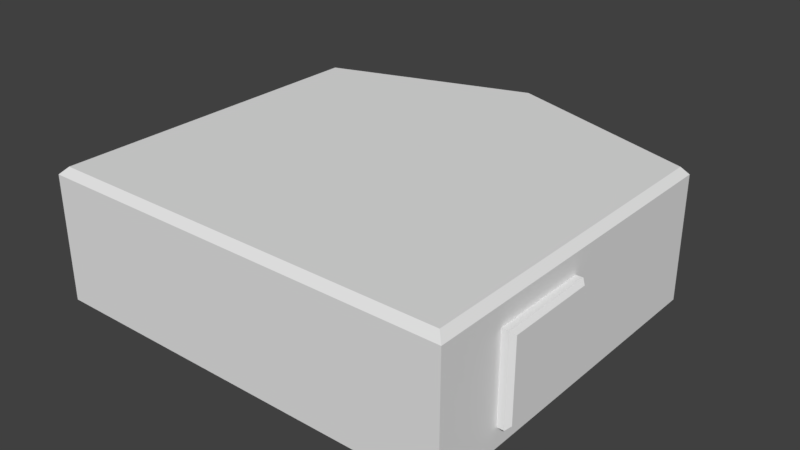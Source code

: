 # Source: BugBody.blend  (saved by Blender 2.79.0; exported with 4.5.12 LTS)
import bpy
from mathutils import Matrix  # noqa: F401  (used for matrix-valued properties, if any)

bpy.ops.wm.read_factory_settings(use_empty=True)
scene = bpy.context.scene
scene.name = 'Scene'

# ---- collections
col_collection_1 = bpy.data.collections.new('Collection 1'); scene.collection.children.link(col_collection_1)

# ---- materials (node trees are filled in below, after node groups)
mat_material = bpy.data.materials.new('Material')
mat_material.alpha_threshold = 0.0
mat_material.use_transparent_shadow = False
mat_material.roughness = 0.5
mat_material.line_color = (0.0, 0.0, 0.0, 1.0)

# ---- material node trees

# ---- world
world_world = bpy.data.worlds.new('World'); scene.world = world_world
world_world.color = (0.05088, 0.05088, 0.05088)
world_world.use_sun_shadow = False
world_world.sun_shadow_jitter_overblur = 0.0
world_world.cycles.sampling_method = 'MANUAL'

# ---- meshes
me_cube = bpy.data.meshes.new('Cube')
me_cube.from_pydata([(2.9, 2.928, 1.0), (3.0, 0.386, 0.618), (2.9, -1.9, 1.0), (3.0, -1.011, 0.618), (0.0, -2.0, 0.9), (0.0, -1.9, 1.0), (0.0, 3.895, 1.0), (-6.437e-09, 4.0, 0.9), (2.9, 2.928, -1.0), (3.0, 0.386, -0.618), (3.0, -1.011, -0.618), (2.9, -1.9, -1.0), (0.0, -1.9, -1.0), (-4.986e-16, -2.0, -0.9), (-3.388e-10, 4.0, -0.9), (-3.725e-09, 3.895, -1.0), (3.0, -2.0, 0.9), (3.0, 3.0, 0.9), (3.0, 3.0, -0.9), (3.0, -2.0, -0.9), (3.098, -1.011, 0.618), (3.154, -0.9548, 0.565), (3.154, 0.3298, 0.565), (3.098, 0.3859, 0.618), (3.098, 0.386, -0.618), (3.154, 0.3298, -0.565), (3.154, -0.9548, -0.565), (3.098, -1.011, -0.618)], [], [(17, 18, 14, 7), (12, 13, 4, 5, 6, 7, 14, 15), (0, 6, 5, 2), (8, 11, 12, 15), (0, 2, 16, 17), (17, 7, 6, 0), (2, 5, 4, 16), (19, 16, 4, 13), (18, 19, 11, 8), (8, 15, 14, 18), (19, 13, 12, 11), (9, 1, 23, 24), (3, 1, 17, 16), (9, 10, 19, 18), (1, 9, 18, 17), (10, 3, 16, 19), (3, 10, 27, 20), (1, 3, 20, 23), (10, 9, 24, 27), (21, 22, 23, 20), (25, 26, 27, 24), (24, 23, 22, 25), (20, 27, 26, 21), (25, 22, 21, 26)])
me_cube.materials.append(mat_material)
me_cube.use_remesh_preserve_volume = False
me_cube.use_remesh_preserve_attributes = False
me_cube.use_mirror_vertex_groups = False
me_cube.update()

# ---- objects
ob_cube = bpy.data.objects.new('Cube', me_cube)

# ---- transforms, parenting, visibility, modifiers, constraints
ob_cube.location = (0.0, 0.0, 0.0)
ob_cube.lock_rotations_4d = False
ob_cube.empty_display_type = 'ARROWS'
ob_cube.lineart.crease_threshold = 0.0
_m = ob_cube.modifiers.new('Mirror', 'MIRROR')
_m.use_clip = True

# ---- collection membership
col_collection_1.objects.link(ob_cube)

# ---- scene / render settings (as saved in the file)
scene.frame_start = 1; scene.frame_end = 250; scene.frame_set(1)
scene.render.engine = 'BLENDER_EEVEE_NEXT'
scene.render.resolution_percentage = 50
scene.render.dither_intensity = 0.0
scene.cycles.use_denoising = False
scene.cycles.samples = 128
scene.cycles.sampling_pattern = 'TABULATED_SOBOL'
scene.cycles.use_adaptive_sampling = False
scene.cycles.use_light_tree = False
scene.cycles.blur_glossy = 0.0
scene.cycles.sample_clamp_indirect = 0.0
scene.view_settings.view_transform = 'Standard'
bpy.context.view_layer.update()

# ---- added for rendering (the .blend has no active camera and no usable light): camera, sun
cam_auto = bpy.data.cameras.new('AutoCamera')
cam_auto.lens = 50.0
cam_auto.sensor_width = 36.0
cam_auto.clip_end = 1000.0
ob_auto_camera = bpy.data.objects.new('AutoCamera', cam_auto)
scene.collection.objects.link(ob_auto_camera)
ob_auto_camera.location = (8.264, -8.91681, 6.6112)
ob_auto_camera.rotation_euler = (1.09748, -7.21219e-08, 0.694738)
scene.camera = ob_auto_camera
light_auto_sun = bpy.data.lights.new('AutoSun', 'SUN')
light_auto_sun.energy = 3.0
light_auto_sun.angle = 0.0523599
ob_auto_sun = bpy.data.objects.new('AutoSun', light_auto_sun)
scene.collection.objects.link(ob_auto_sun)
ob_auto_sun.rotation_euler = (0.872665, 0.174533, 0.523599)
bpy.context.view_layer.update()
